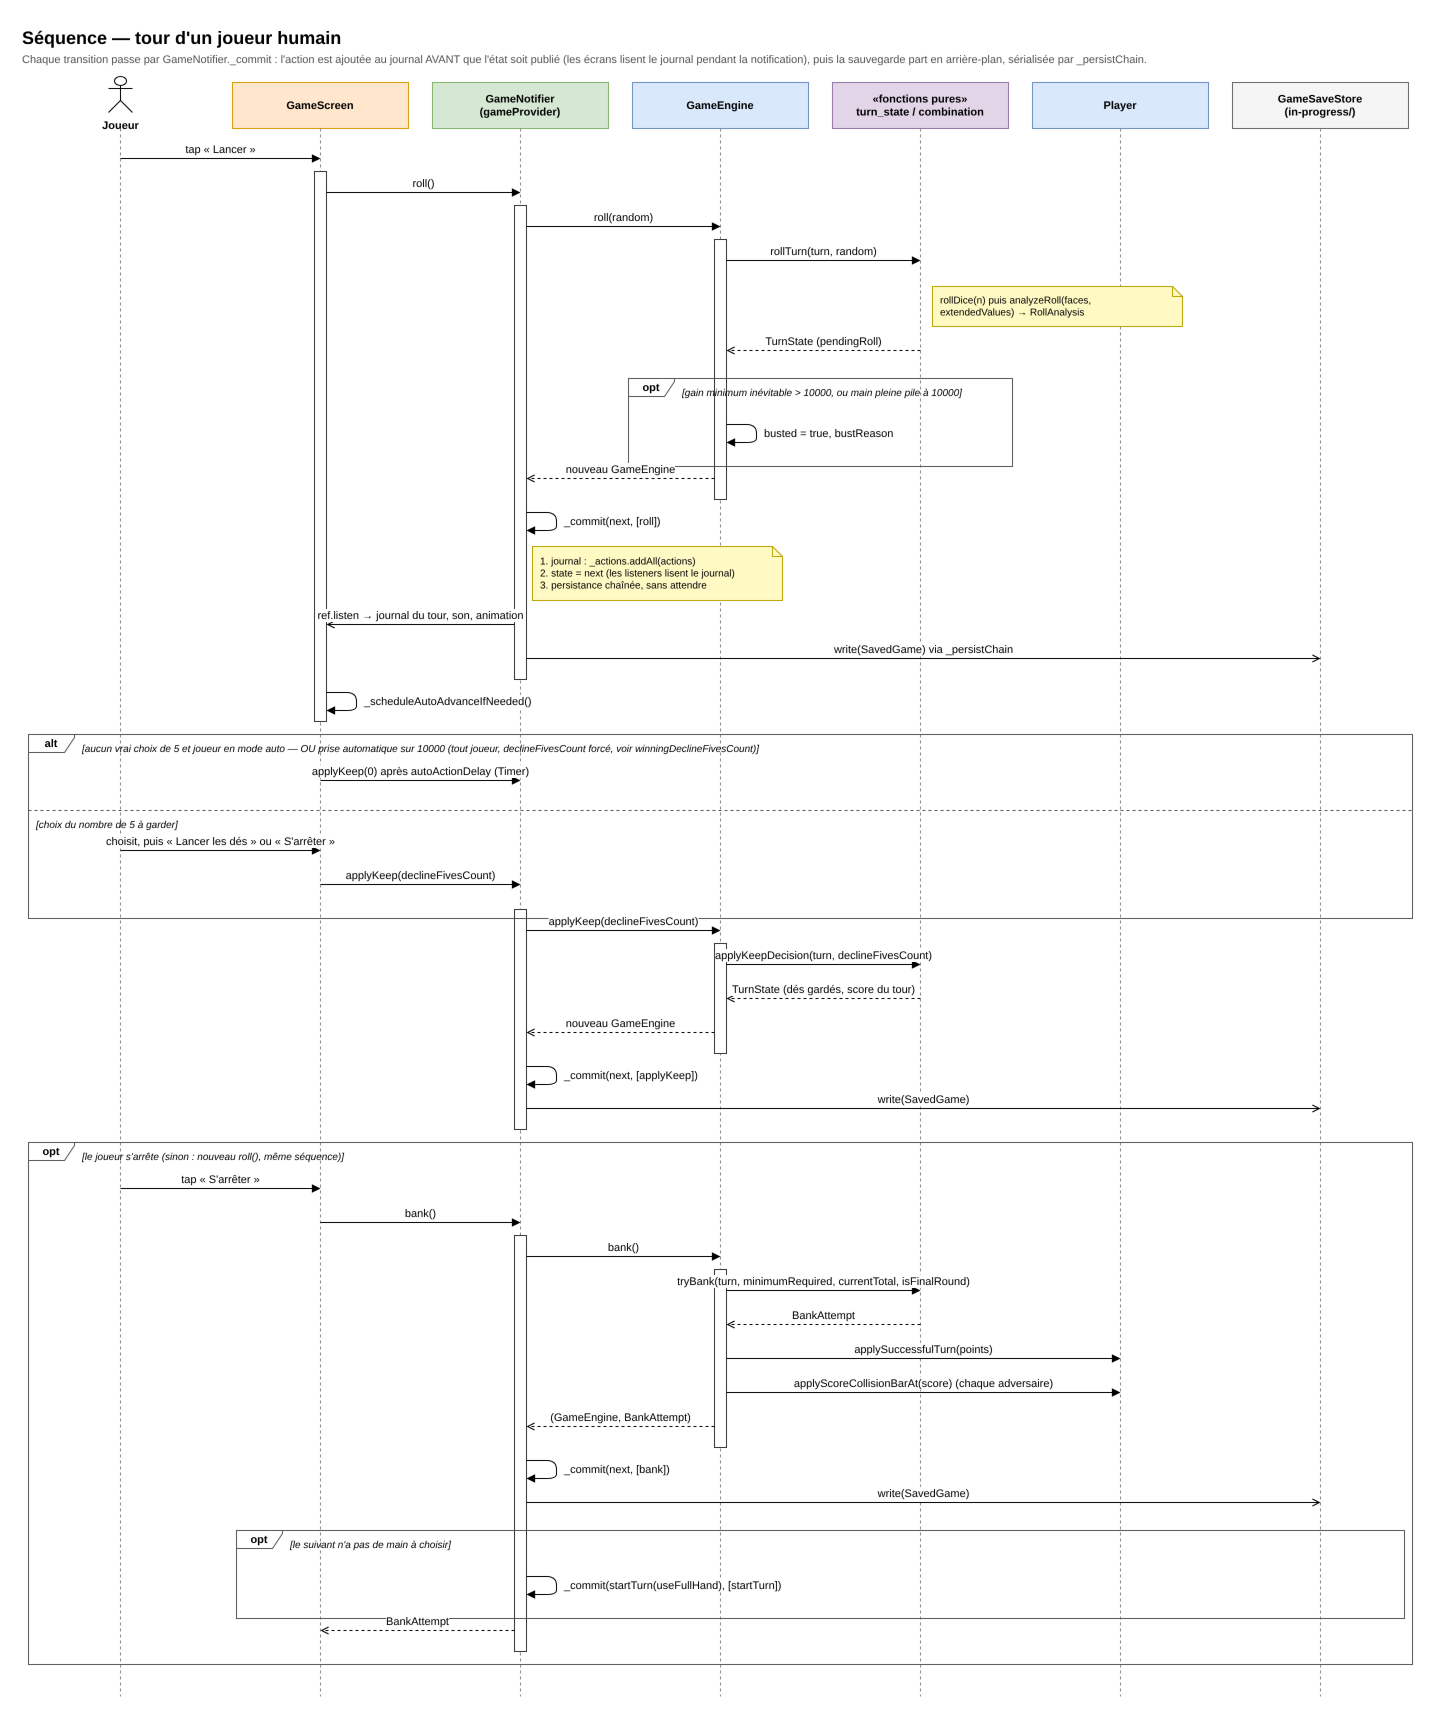

The diagram above was exported from draw.io. Its source (the exported page's mxGraphModel, read from the mxfile embedded in the PNG):
<mxGraphModel dx="1400" dy="900" grid="0" gridSize="10" guides="1" tooltips="1" connect="1" arrows="1" fold="1" page="0" pageScale="1" math="0" shadow="0">
  <root>
    <mxCell id="0" />
    <mxCell id="1" parent="0" />
    <mxCell id="t1" value="Séquence — tour d'un joueur humain" style="text;html=1;fontSize=18;fontStyle=1;align=left;verticalAlign=top;" vertex="1" parent="1">
      <mxGeometry x="30" y="8" width="1200" height="26" as="geometry" />
    </mxCell>
    <mxCell id="t2" value="Chaque transition passe par GameNotifier._commit : l'action est ajoutée au journal AVANT que l'état soit publié (les écrans lisent le journal pendant la notification), puis la sauvegarde part en arrière-plan, sérialisée par _persistChain." style="text;html=1;fontSize=11;fontColor=#555555;align=left;verticalAlign=top;whiteSpace=wrap;" vertex="1" parent="1">
      <mxGeometry x="30" y="34" width="1360" height="30" as="geometry" />
    </mxCell>
    <mxCell id="h1000" value="Joueur" style="shape=umlActor;verticalLabelPosition=bottom;verticalAlign=top;html=1;fontSize=11;fontStyle=1;" vertex="1" parent="1">
      <mxGeometry x="118" y="64" width="24" height="36" as="geometry" />
    </mxCell>
    <mxCell id="h1001" value="" style="endArrow=none;dashed=1;html=1;strokeColor=#888888;" edge="1" parent="1">
      <mxGeometry relative="1" as="geometry">
        <mxPoint x="130" y="116" as="sourcePoint" />
        <mxPoint x="130" y="1684" as="targetPoint" />
      </mxGeometry>
    </mxCell>
    <mxCell id="h1002" value="GameScreen" style="rounded=0;whiteSpace=wrap;html=1;fontSize=11;fontStyle=1;fillColor=#ffe6cc;strokeColor=#d79b00;" vertex="1" parent="1">
      <mxGeometry x="242" y="70" width="176" height="46" as="geometry" />
    </mxCell>
    <mxCell id="h1003" value="" style="endArrow=none;dashed=1;html=1;strokeColor=#888888;" edge="1" parent="1">
      <mxGeometry relative="1" as="geometry">
        <mxPoint x="330" y="116" as="sourcePoint" />
        <mxPoint x="330" y="1684" as="targetPoint" />
      </mxGeometry>
    </mxCell>
    <mxCell id="h1004" value="GameNotifier&lt;br/&gt;(gameProvider)" style="rounded=0;whiteSpace=wrap;html=1;fontSize=11;fontStyle=1;fillColor=#d5e8d4;strokeColor=#82b366;" vertex="1" parent="1">
      <mxGeometry x="442" y="70" width="176" height="46" as="geometry" />
    </mxCell>
    <mxCell id="h1005" value="" style="endArrow=none;dashed=1;html=1;strokeColor=#888888;" edge="1" parent="1">
      <mxGeometry relative="1" as="geometry">
        <mxPoint x="530" y="116" as="sourcePoint" />
        <mxPoint x="530" y="1684" as="targetPoint" />
      </mxGeometry>
    </mxCell>
    <mxCell id="h1006" value="GameEngine" style="rounded=0;whiteSpace=wrap;html=1;fontSize=11;fontStyle=1;fillColor=#dae8fc;strokeColor=#6c8ebf;" vertex="1" parent="1">
      <mxGeometry x="642" y="70" width="176" height="46" as="geometry" />
    </mxCell>
    <mxCell id="h1007" value="" style="endArrow=none;dashed=1;html=1;strokeColor=#888888;" edge="1" parent="1">
      <mxGeometry relative="1" as="geometry">
        <mxPoint x="730" y="116" as="sourcePoint" />
        <mxPoint x="730" y="1684" as="targetPoint" />
      </mxGeometry>
    </mxCell>
    <mxCell id="h1008" value="«fonctions pures»&lt;br/&gt;turn_state / combination" style="rounded=0;whiteSpace=wrap;html=1;fontSize=11;fontStyle=1;fillColor=#e1d5e7;strokeColor=#9673a6;" vertex="1" parent="1">
      <mxGeometry x="842" y="70" width="176" height="46" as="geometry" />
    </mxCell>
    <mxCell id="h1009" value="" style="endArrow=none;dashed=1;html=1;strokeColor=#888888;" edge="1" parent="1">
      <mxGeometry relative="1" as="geometry">
        <mxPoint x="930" y="116" as="sourcePoint" />
        <mxPoint x="930" y="1684" as="targetPoint" />
      </mxGeometry>
    </mxCell>
    <mxCell id="h1010" value="Player" style="rounded=0;whiteSpace=wrap;html=1;fontSize=11;fontStyle=1;fillColor=#dae8fc;strokeColor=#6c8ebf;" vertex="1" parent="1">
      <mxGeometry x="1042" y="70" width="176" height="46" as="geometry" />
    </mxCell>
    <mxCell id="h1011" value="" style="endArrow=none;dashed=1;html=1;strokeColor=#888888;" edge="1" parent="1">
      <mxGeometry relative="1" as="geometry">
        <mxPoint x="1130" y="116" as="sourcePoint" />
        <mxPoint x="1130" y="1684" as="targetPoint" />
      </mxGeometry>
    </mxCell>
    <mxCell id="h1012" value="GameSaveStore&lt;br/&gt;(in-progress/)" style="rounded=0;whiteSpace=wrap;html=1;fontSize=11;fontStyle=1;fillColor=#f5f5f5;strokeColor=#666666;" vertex="1" parent="1">
      <mxGeometry x="1242" y="70" width="176" height="46" as="geometry" />
    </mxCell>
    <mxCell id="h1013" value="" style="endArrow=none;dashed=1;html=1;strokeColor=#888888;" edge="1" parent="1">
      <mxGeometry relative="1" as="geometry">
        <mxPoint x="1330" y="116" as="sourcePoint" />
        <mxPoint x="1330" y="1684" as="targetPoint" />
      </mxGeometry>
    </mxCell>
    <mxCell id="c51" value="" style="rounded=0;html=1;fillColor=#ffffff;strokeColor=#333333;" vertex="1" parent="1">
      <mxGeometry x="324" y="159" width="12" height="550" as="geometry" />
    </mxCell>
    <mxCell id="c52" value="" style="rounded=0;html=1;fillColor=#ffffff;strokeColor=#333333;" vertex="1" parent="1">
      <mxGeometry x="524" y="193" width="12" height="474" as="geometry" />
    </mxCell>
    <mxCell id="c53" value="" style="rounded=0;html=1;fillColor=#ffffff;strokeColor=#333333;" vertex="1" parent="1">
      <mxGeometry x="724" y="227" width="12" height="260" as="geometry" />
    </mxCell>
    <mxCell id="c54" value="" style="rounded=0;html=1;fillColor=#ffffff;strokeColor=#333333;" vertex="1" parent="1">
      <mxGeometry x="524" y="897" width="12" height="220" as="geometry" />
    </mxCell>
    <mxCell id="c55" value="" style="rounded=0;html=1;fillColor=#ffffff;strokeColor=#333333;" vertex="1" parent="1">
      <mxGeometry x="724" y="931" width="12" height="110" as="geometry" />
    </mxCell>
    <mxCell id="c56" value="" style="rounded=0;html=1;fillColor=#ffffff;strokeColor=#333333;" vertex="1" parent="1">
      <mxGeometry x="524" y="1223" width="12" height="416" as="geometry" />
    </mxCell>
    <mxCell id="c57" value="" style="rounded=0;html=1;fillColor=#ffffff;strokeColor=#333333;" vertex="1" parent="1">
      <mxGeometry x="724" y="1257" width="12" height="178" as="geometry" />
    </mxCell>
    <mxCell id="c1" value="tap « Lancer »" style="endArrow=block;endFill=1;html=1;fontSize=11;verticalAlign=bottom;labelBackgroundColor=#ffffff;" edge="1" parent="1">
      <mxGeometry relative="1" as="geometry">
        <mxPoint x="130" y="146" as="sourcePoint" />
        <mxPoint x="330" y="146" as="targetPoint" />
      </mxGeometry>
    </mxCell>
    <mxCell id="c2" value="roll()" style="endArrow=block;endFill=1;html=1;fontSize=11;verticalAlign=bottom;labelBackgroundColor=#ffffff;" edge="1" parent="1">
      <mxGeometry relative="1" as="geometry">
        <mxPoint x="336" y="180" as="sourcePoint" />
        <mxPoint x="530" y="180" as="targetPoint" />
      </mxGeometry>
    </mxCell>
    <mxCell id="c3" value="roll(random)" style="endArrow=block;endFill=1;html=1;fontSize=11;verticalAlign=bottom;labelBackgroundColor=#ffffff;" edge="1" parent="1">
      <mxGeometry relative="1" as="geometry">
        <mxPoint x="536" y="214" as="sourcePoint" />
        <mxPoint x="730" y="214" as="targetPoint" />
      </mxGeometry>
    </mxCell>
    <mxCell id="c4" value="rollTurn(turn, random)" style="endArrow=block;endFill=1;html=1;fontSize=11;verticalAlign=bottom;labelBackgroundColor=#ffffff;" edge="1" parent="1">
      <mxGeometry relative="1" as="geometry">
        <mxPoint x="736" y="248" as="sourcePoint" />
        <mxPoint x="930" y="248" as="targetPoint" />
      </mxGeometry>
    </mxCell>
    <mxCell id="c5" value="rollDice(n) puis analyzeRoll(faces,&lt;br/&gt;extendedValues) → RollAnalysis" style="shape=note;size=10;whiteSpace=wrap;html=1;align=left;spacingLeft=6;fontSize=10;fillColor=#fff9c4;strokeColor=#b8a400;" vertex="1" parent="1">
      <mxGeometry x="942" y="274" width="250" height="40" as="geometry" />
    </mxCell>
    <mxCell id="c6" value="TurnState (pendingRoll)" style="endArrow=open;endFill=0;dashed=1;html=1;fontSize=11;verticalAlign=bottom;labelBackgroundColor=#ffffff;" edge="1" parent="1">
      <mxGeometry relative="1" as="geometry">
        <mxPoint x="930" y="338" as="sourcePoint" />
        <mxPoint x="736" y="338" as="targetPoint" />
      </mxGeometry>
    </mxCell>
    <mxCell id="c7" value="" style="endArrow=block;endFill=1;html=1;" edge="1" parent="1">
      <mxGeometry relative="1" as="geometry">
        <mxPoint x="736" y="412" as="sourcePoint" />
        <mxPoint x="736" y="430" as="targetPoint" />
        <Array as="points">
          <mxPoint x="766" y="412" />
          <mxPoint x="766" y="430" />
        </Array>
      </mxGeometry>
    </mxCell>
    <mxCell id="c8" value="busted = true, bustReason" style="text;html=1;fontSize=11;align=left;verticalAlign=middle;labelBackgroundColor=#ffffff;" vertex="1" parent="1">
      <mxGeometry x="772" y="410" width="330" height="22" as="geometry" />
    </mxCell>
    <mxCell id="c9" value="opt" style="shape=umlFrame;whiteSpace=wrap;html=1;fontSize=11;fontStyle=1;width=46;height=18;fillColor=none;strokeColor=#555555;" vertex="1" parent="1">
      <mxGeometry x="638" y="366" width="384" height="88" as="geometry" />
    </mxCell>
    <mxCell id="c10" value="[gain minimum inévitable &gt; 10000, ou main pleine pile à 10000]" style="text;html=1;fontSize=10;fontStyle=2;align=left;verticalAlign=top;" vertex="1" parent="1">
      <mxGeometry x="690" y="368" width="324" height="16" as="geometry" />
    </mxCell>
    <mxCell id="c11" value="nouveau GameEngine" style="endArrow=open;endFill=0;dashed=1;html=1;fontSize=11;verticalAlign=bottom;labelBackgroundColor=#ffffff;" edge="1" parent="1">
      <mxGeometry relative="1" as="geometry">
        <mxPoint x="724" y="466" as="sourcePoint" />
        <mxPoint x="536" y="466" as="targetPoint" />
      </mxGeometry>
    </mxCell>
    <mxCell id="c12" value="" style="endArrow=block;endFill=1;html=1;" edge="1" parent="1">
      <mxGeometry relative="1" as="geometry">
        <mxPoint x="536" y="500" as="sourcePoint" />
        <mxPoint x="536" y="518" as="targetPoint" />
        <Array as="points">
          <mxPoint x="566" y="500" />
          <mxPoint x="566" y="518" />
        </Array>
      </mxGeometry>
    </mxCell>
    <mxCell id="c13" value="_commit(next, [roll])" style="text;html=1;fontSize=11;align=left;verticalAlign=middle;labelBackgroundColor=#ffffff;" vertex="1" parent="1">
      <mxGeometry x="572" y="498" width="330" height="22" as="geometry" />
    </mxCell>
    <mxCell id="c14" value="1. journal : _actions.addAll(actions)&lt;br/&gt;2. state = next  (les listeners lisent le journal)&lt;br/&gt;3. persistance chaînée, sans attendre" style="shape=note;size=10;whiteSpace=wrap;html=1;align=left;spacingLeft=6;fontSize=10;fillColor=#fff9c4;strokeColor=#b8a400;" vertex="1" parent="1">
      <mxGeometry x="542" y="534" width="250" height="54" as="geometry" />
    </mxCell>
    <mxCell id="c15" value="ref.listen → journal du tour, son, animation" style="endArrow=open;endFill=0;html=1;fontSize=11;verticalAlign=bottom;labelBackgroundColor=#ffffff;" edge="1" parent="1">
      <mxGeometry relative="1" as="geometry">
        <mxPoint x="524" y="612" as="sourcePoint" />
        <mxPoint x="336" y="612" as="targetPoint" />
      </mxGeometry>
    </mxCell>
    <mxCell id="c16" value="write(SavedGame)  via _persistChain" style="endArrow=open;endFill=0;html=1;fontSize=11;verticalAlign=bottom;labelBackgroundColor=#ffffff;" edge="1" parent="1">
      <mxGeometry relative="1" as="geometry">
        <mxPoint x="536" y="646" as="sourcePoint" />
        <mxPoint x="1330" y="646" as="targetPoint" />
      </mxGeometry>
    </mxCell>
    <mxCell id="c17" value="" style="endArrow=block;endFill=1;html=1;" edge="1" parent="1">
      <mxGeometry relative="1" as="geometry">
        <mxPoint x="336" y="680" as="sourcePoint" />
        <mxPoint x="336" y="698" as="targetPoint" />
        <Array as="points">
          <mxPoint x="366" y="680" />
          <mxPoint x="366" y="698" />
        </Array>
      </mxGeometry>
    </mxCell>
    <mxCell id="c18" value="_scheduleAutoAdvanceIfNeeded()" style="text;html=1;fontSize=11;align=left;verticalAlign=middle;labelBackgroundColor=#ffffff;" vertex="1" parent="1">
      <mxGeometry x="372" y="678" width="330" height="22" as="geometry" />
    </mxCell>
    <mxCell id="c19" value="applyKeep(0)  après autoActionDelay (Timer)" style="endArrow=block;endFill=1;html=1;fontSize=11;verticalAlign=bottom;labelBackgroundColor=#ffffff;" edge="1" parent="1">
      <mxGeometry relative="1" as="geometry">
        <mxPoint x="330" y="768" as="sourcePoint" />
        <mxPoint x="530" y="768" as="targetPoint" />
      </mxGeometry>
    </mxCell>
    <mxCell id="c20" value="choisit, puis « Lancer les dés » ou « S'arrêter »" style="endArrow=block;endFill=1;html=1;fontSize=11;verticalAlign=bottom;labelBackgroundColor=#ffffff;" edge="1" parent="1">
      <mxGeometry relative="1" as="geometry">
        <mxPoint x="130" y="838" as="sourcePoint" />
        <mxPoint x="330" y="838" as="targetPoint" />
      </mxGeometry>
    </mxCell>
    <mxCell id="c21" value="applyKeep(declineFivesCount)" style="endArrow=block;endFill=1;html=1;fontSize=11;verticalAlign=bottom;labelBackgroundColor=#ffffff;" edge="1" parent="1">
      <mxGeometry relative="1" as="geometry">
        <mxPoint x="330" y="872" as="sourcePoint" />
        <mxPoint x="530" y="872" as="targetPoint" />
      </mxGeometry>
    </mxCell>
    <mxCell id="c22" value="alt" style="shape=umlFrame;whiteSpace=wrap;html=1;fontSize=11;fontStyle=1;width=46;height=18;fillColor=none;strokeColor=#555555;" vertex="1" parent="1">
      <mxGeometry x="38" y="722" width="1384" height="184" as="geometry" />
    </mxCell>
    <mxCell id="c23" value="[aucun vrai choix de 5 et joueur en mode auto — OU prise automatique sur 10000 (tout joueur, declineFivesCount forcé, voir winningDeclineFivesCount)]" style="text;html=1;fontSize=10;fontStyle=2;align=left;verticalAlign=top;" vertex="1" parent="1">
      <mxGeometry x="90" y="724" width="1324" height="16" as="geometry" />
    </mxCell>
    <mxCell id="c24" value="" style="endArrow=none;dashed=1;html=1;strokeColor=#555555;" edge="1" parent="1">
      <mxGeometry relative="1" as="geometry">
        <mxPoint x="38" y="798" as="sourcePoint" />
        <mxPoint x="1422" y="798" as="targetPoint" />
      </mxGeometry>
    </mxCell>
    <mxCell id="c25" value="[choix du nombre de 5 à garder]" style="text;html=1;fontSize=10;fontStyle=2;align=left;verticalAlign=top;" vertex="1" parent="1">
      <mxGeometry x="44" y="800" width="1324" height="16" as="geometry" />
    </mxCell>
    <mxCell id="c26" value="applyKeep(declineFivesCount)" style="endArrow=block;endFill=1;html=1;fontSize=11;verticalAlign=bottom;labelBackgroundColor=#ffffff;" edge="1" parent="1">
      <mxGeometry relative="1" as="geometry">
        <mxPoint x="536" y="918" as="sourcePoint" />
        <mxPoint x="730" y="918" as="targetPoint" />
      </mxGeometry>
    </mxCell>
    <mxCell id="c27" value="applyKeepDecision(turn, declineFivesCount)" style="endArrow=block;endFill=1;html=1;fontSize=11;verticalAlign=bottom;labelBackgroundColor=#ffffff;" edge="1" parent="1">
      <mxGeometry relative="1" as="geometry">
        <mxPoint x="736" y="952" as="sourcePoint" />
        <mxPoint x="930" y="952" as="targetPoint" />
      </mxGeometry>
    </mxCell>
    <mxCell id="c28" value="TurnState (dés gardés, score du tour)" style="endArrow=open;endFill=0;dashed=1;html=1;fontSize=11;verticalAlign=bottom;labelBackgroundColor=#ffffff;" edge="1" parent="1">
      <mxGeometry relative="1" as="geometry">
        <mxPoint x="930" y="986" as="sourcePoint" />
        <mxPoint x="736" y="986" as="targetPoint" />
      </mxGeometry>
    </mxCell>
    <mxCell id="c29" value="nouveau GameEngine" style="endArrow=open;endFill=0;dashed=1;html=1;fontSize=11;verticalAlign=bottom;labelBackgroundColor=#ffffff;" edge="1" parent="1">
      <mxGeometry relative="1" as="geometry">
        <mxPoint x="724" y="1020" as="sourcePoint" />
        <mxPoint x="536" y="1020" as="targetPoint" />
      </mxGeometry>
    </mxCell>
    <mxCell id="c30" value="" style="endArrow=block;endFill=1;html=1;" edge="1" parent="1">
      <mxGeometry relative="1" as="geometry">
        <mxPoint x="536" y="1054" as="sourcePoint" />
        <mxPoint x="536" y="1072" as="targetPoint" />
        <Array as="points">
          <mxPoint x="566" y="1054" />
          <mxPoint x="566" y="1072" />
        </Array>
      </mxGeometry>
    </mxCell>
    <mxCell id="c31" value="_commit(next, [applyKeep])" style="text;html=1;fontSize=11;align=left;verticalAlign=middle;labelBackgroundColor=#ffffff;" vertex="1" parent="1">
      <mxGeometry x="572" y="1052" width="330" height="22" as="geometry" />
    </mxCell>
    <mxCell id="c32" value="write(SavedGame)" style="endArrow=open;endFill=0;html=1;fontSize=11;verticalAlign=bottom;labelBackgroundColor=#ffffff;" edge="1" parent="1">
      <mxGeometry relative="1" as="geometry">
        <mxPoint x="536" y="1096" as="sourcePoint" />
        <mxPoint x="1330" y="1096" as="targetPoint" />
      </mxGeometry>
    </mxCell>
    <mxCell id="c33" value="tap « S'arrêter »" style="endArrow=block;endFill=1;html=1;fontSize=11;verticalAlign=bottom;labelBackgroundColor=#ffffff;" edge="1" parent="1">
      <mxGeometry relative="1" as="geometry">
        <mxPoint x="130" y="1176" as="sourcePoint" />
        <mxPoint x="330" y="1176" as="targetPoint" />
      </mxGeometry>
    </mxCell>
    <mxCell id="c34" value="bank()" style="endArrow=block;endFill=1;html=1;fontSize=11;verticalAlign=bottom;labelBackgroundColor=#ffffff;" edge="1" parent="1">
      <mxGeometry relative="1" as="geometry">
        <mxPoint x="330" y="1210" as="sourcePoint" />
        <mxPoint x="530" y="1210" as="targetPoint" />
      </mxGeometry>
    </mxCell>
    <mxCell id="c35" value="bank()" style="endArrow=block;endFill=1;html=1;fontSize=11;verticalAlign=bottom;labelBackgroundColor=#ffffff;" edge="1" parent="1">
      <mxGeometry relative="1" as="geometry">
        <mxPoint x="536" y="1244" as="sourcePoint" />
        <mxPoint x="730" y="1244" as="targetPoint" />
      </mxGeometry>
    </mxCell>
    <mxCell id="c36" value="tryBank(turn, minimumRequired, currentTotal, isFinalRound)" style="endArrow=block;endFill=1;html=1;fontSize=11;verticalAlign=bottom;labelBackgroundColor=#ffffff;" edge="1" parent="1">
      <mxGeometry relative="1" as="geometry">
        <mxPoint x="736" y="1278" as="sourcePoint" />
        <mxPoint x="930" y="1278" as="targetPoint" />
      </mxGeometry>
    </mxCell>
    <mxCell id="c37" value="BankAttempt" style="endArrow=open;endFill=0;dashed=1;html=1;fontSize=11;verticalAlign=bottom;labelBackgroundColor=#ffffff;" edge="1" parent="1">
      <mxGeometry relative="1" as="geometry">
        <mxPoint x="930" y="1312" as="sourcePoint" />
        <mxPoint x="736" y="1312" as="targetPoint" />
      </mxGeometry>
    </mxCell>
    <mxCell id="c38" value="applySuccessfulTurn(points)" style="endArrow=block;endFill=1;html=1;fontSize=11;verticalAlign=bottom;labelBackgroundColor=#ffffff;" edge="1" parent="1">
      <mxGeometry relative="1" as="geometry">
        <mxPoint x="736" y="1346" as="sourcePoint" />
        <mxPoint x="1130" y="1346" as="targetPoint" />
      </mxGeometry>
    </mxCell>
    <mxCell id="c39" value="applyScoreCollisionBarAt(score)  (chaque adversaire)" style="endArrow=block;endFill=1;html=1;fontSize=11;verticalAlign=bottom;labelBackgroundColor=#ffffff;" edge="1" parent="1">
      <mxGeometry relative="1" as="geometry">
        <mxPoint x="736" y="1380" as="sourcePoint" />
        <mxPoint x="1130" y="1380" as="targetPoint" />
      </mxGeometry>
    </mxCell>
    <mxCell id="c40" value="(GameEngine, BankAttempt)" style="endArrow=open;endFill=0;dashed=1;html=1;fontSize=11;verticalAlign=bottom;labelBackgroundColor=#ffffff;" edge="1" parent="1">
      <mxGeometry relative="1" as="geometry">
        <mxPoint x="724" y="1414" as="sourcePoint" />
        <mxPoint x="536" y="1414" as="targetPoint" />
      </mxGeometry>
    </mxCell>
    <mxCell id="c41" value="" style="endArrow=block;endFill=1;html=1;" edge="1" parent="1">
      <mxGeometry relative="1" as="geometry">
        <mxPoint x="536" y="1448" as="sourcePoint" />
        <mxPoint x="536" y="1466" as="targetPoint" />
        <Array as="points">
          <mxPoint x="566" y="1448" />
          <mxPoint x="566" y="1466" />
        </Array>
      </mxGeometry>
    </mxCell>
    <mxCell id="c42" value="_commit(next, [bank])" style="text;html=1;fontSize=11;align=left;verticalAlign=middle;labelBackgroundColor=#ffffff;" vertex="1" parent="1">
      <mxGeometry x="572" y="1446" width="330" height="22" as="geometry" />
    </mxCell>
    <mxCell id="c43" value="write(SavedGame)" style="endArrow=open;endFill=0;html=1;fontSize=11;verticalAlign=bottom;labelBackgroundColor=#ffffff;" edge="1" parent="1">
      <mxGeometry relative="1" as="geometry">
        <mxPoint x="536" y="1490" as="sourcePoint" />
        <mxPoint x="1330" y="1490" as="targetPoint" />
      </mxGeometry>
    </mxCell>
    <mxCell id="c44" value="" style="endArrow=block;endFill=1;html=1;" edge="1" parent="1">
      <mxGeometry relative="1" as="geometry">
        <mxPoint x="536" y="1564" as="sourcePoint" />
        <mxPoint x="536" y="1582" as="targetPoint" />
        <Array as="points">
          <mxPoint x="566" y="1564" />
          <mxPoint x="566" y="1582" />
        </Array>
      </mxGeometry>
    </mxCell>
    <mxCell id="c45" value="_commit(startTurn(useFullHand), [startTurn])" style="text;html=1;fontSize=11;align=left;verticalAlign=middle;labelBackgroundColor=#ffffff;" vertex="1" parent="1">
      <mxGeometry x="572" y="1562" width="330" height="22" as="geometry" />
    </mxCell>
    <mxCell id="c46" value="opt" style="shape=umlFrame;whiteSpace=wrap;html=1;fontSize=11;fontStyle=1;width=46;height=18;fillColor=none;strokeColor=#555555;" vertex="1" parent="1">
      <mxGeometry x="246" y="1518" width="1168" height="88" as="geometry" />
    </mxCell>
    <mxCell id="c47" value="[le suivant n'a pas de main à choisir]" style="text;html=1;fontSize=10;fontStyle=2;align=left;verticalAlign=top;" vertex="1" parent="1">
      <mxGeometry x="298" y="1520" width="1108" height="16" as="geometry" />
    </mxCell>
    <mxCell id="c48" value="BankAttempt" style="endArrow=open;endFill=0;dashed=1;html=1;fontSize=11;verticalAlign=bottom;labelBackgroundColor=#ffffff;" edge="1" parent="1">
      <mxGeometry relative="1" as="geometry">
        <mxPoint x="524" y="1618" as="sourcePoint" />
        <mxPoint x="330" y="1618" as="targetPoint" />
      </mxGeometry>
    </mxCell>
    <mxCell id="c49" value="opt" style="shape=umlFrame;whiteSpace=wrap;html=1;fontSize=11;fontStyle=1;width=46;height=18;fillColor=none;strokeColor=#555555;" vertex="1" parent="1">
      <mxGeometry x="38" y="1130" width="1384" height="522" as="geometry" />
    </mxCell>
    <mxCell id="c50" value="[le joueur s'arrête (sinon : nouveau roll(), même séquence)]" style="text;html=1;fontSize=10;fontStyle=2;align=left;verticalAlign=top;" vertex="1" parent="1">
      <mxGeometry x="90" y="1132" width="1324" height="16" as="geometry" />
    </mxCell>
  </root>
</mxGraphModel>